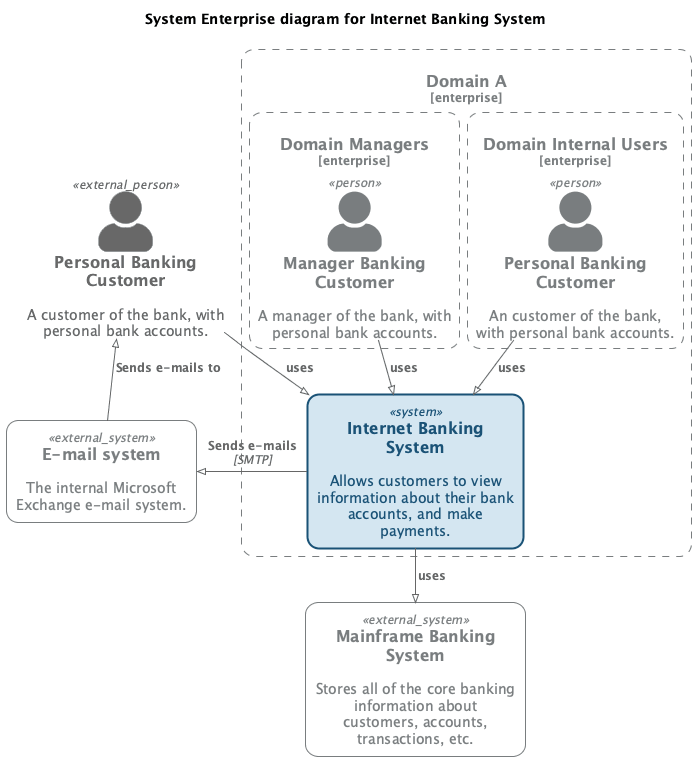

The diagram above was rendered by PlantUML. Its source (embedded in the PNG):
@startuml system-enterprise-diagram-for-internet-banking-system-c4context
!pragma layout smetana
!include <C4/C4_Context>

UpdateElementStyle("system", $bgColor=#D4E6F1,$fontColor=#1A5276,$borderColor=#1A5276,$shadowing="false",$shape=RoundedBoxShape(),$borderStyle=SolidLine(),$borderThickness="2")
UpdateElementStyle("external_system", $bgColor=#F8F9F9,$fontColor=#797D7F,$borderColor=#797D7F,$shadowing="false",$shape=RoundedBoxShape(),$borderStyle=SolidLine(),$borderThickness="1")
UpdateElementStyle("person", $bgColor=#797D7F,$fontColor=#797D7F,$borderColor=#797D7F,$shadowing="false",$shape=RoundedBoxShape(),$borderStyle=SolidLine(),$borderThickness="2")
UpdateElementStyle("component", $bgColor=#FAE5D3,$fontColor=#CA6F1E,$borderColor=#CA6F1E,$shadowing="false",$shape=RoundedBoxShape(),$borderStyle=SolidLine(),$borderThickness="2")
UpdateElementStyle("external_component", $bgColor=#F8F9F9,$fontColor=#797D7F,$borderColor=#797D7F,$shadowing="false",$shape=RoundedBoxShape(),$borderStyle=SolidLine(),$borderThickness="1")
UpdateElementStyle("container", $bgColor=#EAF2F8,$fontColor=#2E86C1,$borderColor=#2E86C1,$shadowing="false",$shape=RoundedBoxShape(),$borderStyle=SolidLine(),$borderThickness="2")
UpdateElementStyle("external_container", $bgColor=#F8F9F9,$fontColor=#797D7F,$borderColor=#797D7F,$shadowing="false",$shape=RoundedBoxShape(),$borderStyle=SolidLine(),$borderThickness="1")
UpdateBoundaryStyle($elementName=system,$fontColor=#797D7F,$bgColor=#F8F9F9,$borderColor=#797D7F,$shadowing="false",$shape=RoundedBoxShape())
UpdateBoundaryStyle($elementName=container,$fontColor=#797D7F,$bgColor=#F8F9F9,$borderColor=#797D7F,$shadowing="false",$shape=RoundedBoxShape())
UpdateBoundaryStyle($elementName=enterprise,$fontColor=#797D7F,$bgColor=#F8F9F9,$borderColor=#797D7F,$shadowing="false",$shape=RoundedBoxShape())
SHOW_PERSON_PORTRAIT()
LAYOUT_TOP_DOWN()

title System Enterprise diagram for Internet Banking System

Person_Ext(customer, "Personal Banking Customer", "A customer of the bank, with personal bank accounts.")

Enterprise_Boundary(enterprise.boundary, "Domain A") {
    System(BankingSystem, "Internet Banking System", "Allows customers to view information about their bank accounts, and make payments.")
    
Enterprise_Boundary(enterprise.boundary.1, "Domain Internal Users") {
    Person(internalcustomer, "Personal Banking Customer", "An customer of the bank, with personal bank accounts.")
}

    
Enterprise_Boundary(enterprise.boundary.2, "Domain Managers") {
    Person(manager, "Manager Banking Customer", "A manager of the bank, with personal bank accounts.")
}

}

System_Ext(Mainframe, "Mainframe Banking System", "Stores all of the core banking information about customers, accounts, transactions, etc.")
System_Ext(MailSystem, "E-mail system", "The internal Microsoft Exchange e-mail system.")

Rel(customer, BankingSystem, "uses")
Rel(internalcustomer, BankingSystem, "uses")
Rel(manager, BankingSystem, "uses")
Rel_Back(customer, MailSystem, "Sends e-mails to")
Rel_Neighbor(BankingSystem, MailSystem, "Sends e-mails", "SMTP")
Rel(BankingSystem, Mainframe, "uses")
@enduml